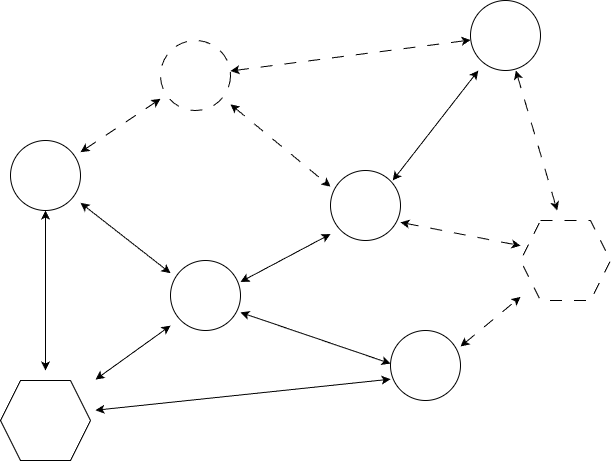

The diagram above was exported from draw.io. Its source (the exported page's mxGraphModel, read from the mxfile embedded in the PNG):
<mxGraphModel dx="1225" dy="777" grid="1" gridSize="10" guides="1" tooltips="1" connect="1" arrows="1" fold="1" page="1" pageScale="1" pageWidth="850" pageHeight="1100" math="0" shadow="0">
  <root>
    <mxCell id="0" />
    <mxCell id="1" parent="0" />
    <mxCell id="Sy2cjjzVDeMAzpmL7LcM-1" edge="1" parent="1" style="rounded=0;orthogonalLoop=1;jettySize=auto;html=1;startArrow=classic;startFill=1;dashed=1;dashPattern=12 12;">
      <mxGeometry relative="1" as="geometry">
        <mxPoint x="510" y="421.82926829268285" as="sourcePoint" />
        <mxPoint x="630" y="445.2439024390244" as="targetPoint" />
      </mxGeometry>
    </mxCell>
    <mxCell id="Sy2cjjzVDeMAzpmL7LcM-2" edge="1" parent="1" style="rounded=0;orthogonalLoop=1;jettySize=auto;html=1;startArrow=classic;startFill=1;dashed=1;dashPattern=12 12;">
      <mxGeometry relative="1" as="geometry">
        <mxPoint x="625.340909090909" y="270" as="sourcePoint" />
        <mxPoint x="666.7045454545455" y="410" as="targetPoint" />
      </mxGeometry>
    </mxCell>
    <mxCell id="Sy2cjjzVDeMAzpmL7LcM-3" edge="1" parent="1" style="rounded=0;orthogonalLoop=1;jettySize=auto;html=1;startArrow=classic;startFill=1;dashed=1;dashPattern=12 12;">
      <mxGeometry relative="1" as="geometry">
        <mxPoint x="570" y="546.0344827586207" as="sourcePoint" />
        <mxPoint x="630" y="496.3793103448277" as="targetPoint" />
      </mxGeometry>
    </mxCell>
    <mxCell id="Sy2cjjzVDeMAzpmL7LcM-4" edge="1" parent="1" style="rounded=0;orthogonalLoop=1;jettySize=auto;html=1;startArrow=classic;startFill=1;">
      <mxGeometry relative="1" as="geometry">
        <mxPoint x="350" y="481.40625" as="sourcePoint" />
        <mxPoint x="440" y="433.59375" as="targetPoint" />
      </mxGeometry>
    </mxCell>
    <mxCell id="Sy2cjjzVDeMAzpmL7LcM-5" edge="1" parent="1" style="rounded=0;orthogonalLoop=1;jettySize=auto;html=1;startArrow=classic;startFill=1;">
      <mxGeometry relative="1" as="geometry">
        <mxPoint x="350" y="511.93181818181824" as="sourcePoint" />
        <mxPoint x="500" y="563.0681818181818" as="targetPoint" />
      </mxGeometry>
    </mxCell>
    <mxCell id="Sy2cjjzVDeMAzpmL7LcM-6" edge="1" parent="1" style="rounded=0;orthogonalLoop=1;jettySize=auto;html=1;startArrow=classic;startFill=1;">
      <mxGeometry relative="1" as="geometry">
        <mxPoint x="502.2222222222222" y="380" as="sourcePoint" />
        <mxPoint x="587.7777777777778" y="270" as="targetPoint" />
      </mxGeometry>
    </mxCell>
    <mxCell id="Sy2cjjzVDeMAzpmL7LcM-7" edge="1" parent="1" style="rounded=0;orthogonalLoop=1;jettySize=auto;html=1;startArrow=classic;startFill=1;dashed=1;dashPattern=12 12;">
      <mxGeometry relative="1" as="geometry">
        <mxPoint x="340" y="303.82352941176464" as="sourcePoint" />
        <mxPoint x="440" y="386.17647058823536" as="targetPoint" />
      </mxGeometry>
    </mxCell>
    <mxCell id="Sy2cjjzVDeMAzpmL7LcM-8" edge="1" parent="1" style="rounded=0;orthogonalLoop=1;jettySize=auto;html=1;startArrow=classic;startFill=1;dashed=1;dashPattern=12 12;">
      <mxGeometry relative="1" as="geometry">
        <mxPoint x="340" y="270.48387096774195" as="sourcePoint" />
        <mxPoint x="580" y="239.51612903225805" as="targetPoint" />
      </mxGeometry>
    </mxCell>
    <mxCell id="Sy2cjjzVDeMAzpmL7LcM-9" edge="1" parent="1" style="rounded=0;orthogonalLoop=1;jettySize=auto;html=1;startArrow=classic;startFill=1;">
      <mxGeometry relative="1" as="geometry">
        <mxPoint x="190" y="402.34375" as="sourcePoint" />
        <mxPoint x="280" y="472.65625" as="targetPoint" />
      </mxGeometry>
    </mxCell>
    <mxCell id="Sy2cjjzVDeMAzpmL7LcM-10" edge="1" parent="1" style="rounded=0;orthogonalLoop=1;jettySize=auto;html=1;startArrow=classic;startFill=1;dashed=1;dashPattern=12 12;">
      <mxGeometry relative="1" as="geometry">
        <mxPoint x="190" y="351.66666666666674" as="sourcePoint" />
        <mxPoint x="270" y="298.33333333333326" as="targetPoint" />
      </mxGeometry>
    </mxCell>
    <mxCell id="Sy2cjjzVDeMAzpmL7LcM-11" edge="1" parent="1" style="rounded=0;orthogonalLoop=1;jettySize=auto;html=1;startArrow=classic;startFill=1;">
      <mxGeometry relative="1" as="geometry">
        <mxPoint x="155" y="410" as="sourcePoint" />
        <mxPoint x="155" y="570" as="targetPoint" />
      </mxGeometry>
    </mxCell>
    <mxCell id="Sy2cjjzVDeMAzpmL7LcM-12" edge="1" parent="1" style="rounded=0;orthogonalLoop=1;jettySize=auto;html=1;startArrow=classic;startFill=1;">
      <mxGeometry relative="1" as="geometry">
        <mxPoint x="205" y="579.0625" as="sourcePoint" />
        <mxPoint x="280" y="525.15625" as="targetPoint" />
      </mxGeometry>
    </mxCell>
    <mxCell id="Sy2cjjzVDeMAzpmL7LcM-13" edge="1" parent="1" style="rounded=0;orthogonalLoop=1;jettySize=auto;html=1;startArrow=classic;startFill=1;">
      <mxGeometry relative="1" as="geometry">
        <mxPoint x="205" y="609.7368421052631" as="sourcePoint" />
        <mxPoint x="500" y="578.6842105263158" as="targetPoint" />
      </mxGeometry>
    </mxCell>
    <mxCell id="Sy2cjjzVDeMAzpmL7LcM-14" parent="1" style="ellipse;whiteSpace=wrap;html=1;aspect=fixed;dashed=1;dashPattern=12 12;" value="" vertex="1">
      <mxGeometry height="70" width="70" x="270" y="240" as="geometry" />
    </mxCell>
    <mxCell id="Sy2cjjzVDeMAzpmL7LcM-15" parent="1" style="ellipse;whiteSpace=wrap;html=1;aspect=fixed;" value="" vertex="1">
      <mxGeometry height="70" width="70" x="440" y="370" as="geometry" />
    </mxCell>
    <mxCell id="Sy2cjjzVDeMAzpmL7LcM-16" parent="1" style="ellipse;whiteSpace=wrap;html=1;aspect=fixed;" value="" vertex="1">
      <mxGeometry height="70" width="70" x="580" y="200" as="geometry" />
    </mxCell>
    <mxCell id="Sy2cjjzVDeMAzpmL7LcM-17" parent="1" style="ellipse;whiteSpace=wrap;html=1;aspect=fixed;" value="" vertex="1">
      <mxGeometry height="70" width="70" x="500" y="530" as="geometry" />
    </mxCell>
    <mxCell id="Sy2cjjzVDeMAzpmL7LcM-18" parent="1" style="ellipse;whiteSpace=wrap;html=1;aspect=fixed;" value="" vertex="1">
      <mxGeometry height="70" width="70" x="280" y="460" as="geometry" />
    </mxCell>
    <mxCell id="Sy2cjjzVDeMAzpmL7LcM-19" parent="1" style="ellipse;whiteSpace=wrap;html=1;aspect=fixed;" value="" vertex="1">
      <mxGeometry height="70" width="70" x="120" y="340" as="geometry" />
    </mxCell>
    <mxCell id="Sy2cjjzVDeMAzpmL7LcM-20" parent="1" style="shape=hexagon;perimeter=hexagonPerimeter2;whiteSpace=wrap;html=1;fixedSize=1;dashed=1;dashPattern=12 12;" value="" vertex="1">
      <mxGeometry height="80" width="90" x="630" y="420" as="geometry" />
    </mxCell>
    <mxCell id="Sy2cjjzVDeMAzpmL7LcM-21" parent="1" style="shape=hexagon;perimeter=hexagonPerimeter2;whiteSpace=wrap;html=1;fixedSize=1;" value="" vertex="1">
      <mxGeometry height="80" width="90" x="110" y="580" as="geometry" />
    </mxCell>
  </root>
</mxGraphModel>